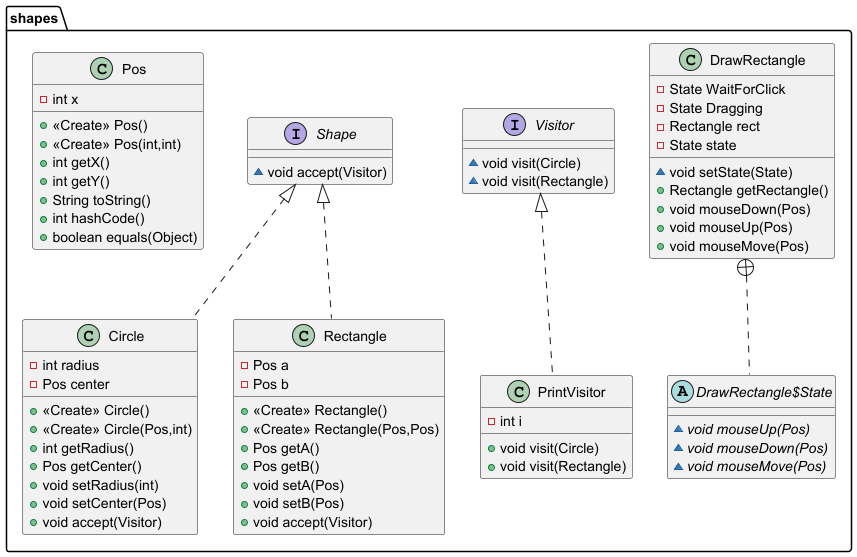

The diagram above was rendered by PlantUML. Its source (embedded in the PNG):
@startuml
class shapes.PrintVisitor {
- int i
+ void visit(Circle)
+ void visit(Rectangle)
}


class shapes.DrawRectangle {
- State WaitForClick
- State Dragging
- Rectangle rect
- State state
~ void setState(State)
+ Rectangle getRectangle()
+ void mouseDown(Pos)
+ void mouseUp(Pos)
+ void mouseMove(Pos)
}


abstract class shapes.DrawRectangle$State {
~ {abstract}void mouseUp(Pos)
~ {abstract}void mouseDown(Pos)
~ {abstract}void mouseMove(Pos)
}

class shapes.Circle {
- int radius
- Pos center
+ <<Create>> Circle()
+ <<Create>> Circle(Pos,int)
+ int getRadius()
+ Pos getCenter()
+ void setRadius(int)
+ void setCenter(Pos)
+ void accept(Visitor)
}


class shapes.Rectangle {
- Pos a
- Pos b
+ <<Create>> Rectangle()
+ <<Create>> Rectangle(Pos,Pos)
+ Pos getA()
+ Pos getB()
+ void setA(Pos)
+ void setB(Pos)
+ void accept(Visitor)
}


interface shapes.Visitor {
~ void visit(Circle)
~ void visit(Rectangle)
}

interface shapes.Shape {
~ void accept(Visitor)
}

class shapes.Pos {
- int x
+ <<Create>> Pos()
+ <<Create>> Pos(int,int)
+ int getX()
+ int getY()
+ String toString()
+ int hashCode()
+ boolean equals(Object)
}




shapes.Visitor <|.. shapes.PrintVisitor
shapes.DrawRectangle +.. shapes.DrawRectangle$State
shapes.Shape <|.. shapes.Circle
shapes.Shape <|.. shapes.Rectangle
@enduml